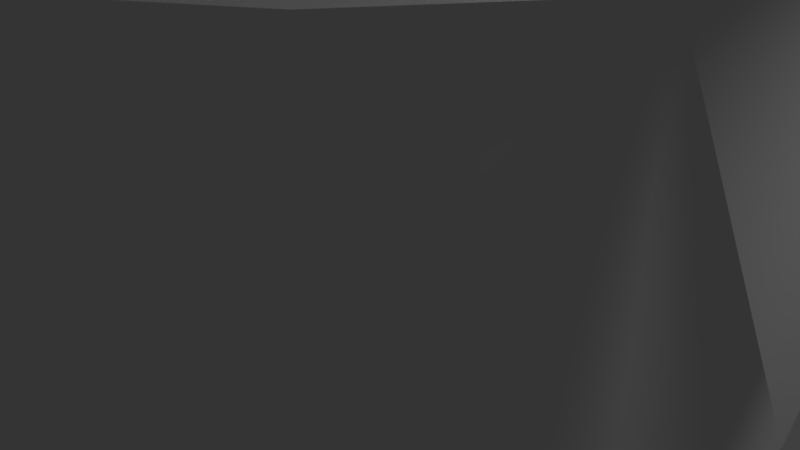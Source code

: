 # Source: knight5.blend  (saved by Blender 2.78.0; exported with 4.5.12 LTS)
import bpy
from mathutils import Matrix  # noqa: F401  (used for matrix-valued properties, if any)

bpy.ops.wm.read_factory_settings(use_empty=True)
scene = bpy.context.scene
scene.name = 'Scene'

# ---- collections
col_collection_1 = bpy.data.collections.new('Collection 1'); scene.collection.children.link(col_collection_1)

# ---- world
world_world = bpy.data.worlds.new('World'); scene.world = world_world
world_world.color = (0.05088, 0.05088, 0.05088)
world_world.use_sun_shadow = False
world_world.sun_shadow_jitter_overblur = 0.0
world_world.cycles.sampling_method = 'MANUAL'

# ---- cameras
cam_camera = bpy.data.cameras.new('Camera')
cam_camera.clip_end = 100.0
cam_camera.lens = 35.0
cam_camera.sensor_width = 32.0
cam_camera.sensor_height = 18.0
cam_camera.ortho_scale = 7.314
cam_camera.dof.focus_distance = 0.0
cam_camera.dof.aperture_fstop = 128.0

# ---- lights
light_lamp = bpy.data.lights.new('Lamp', 'POINT')
light_lamp.transmission_factor = 0.0
light_lamp.cutoff_distance = 30.0
light_lamp.energy = 100.0
light_lamp.shadow_buffer_clip_start = 1.001
light_lamp.shadow_soft_size = 0.1
light_lamp.shadow_maximum_resolution = 0.006
light_lamp.use_absolute_resolution = True

# ---- meshes
me_cylinder = bpy.data.meshes.new('Cylinder')
me_cylinder.from_pydata([(0.8543, -0.5071, 0.6252), (-1.403, 0.03149, 0.308), (-0.03198, 1.132, -1.443), (0.5939, 0.76, 2.293), (1.381, -0.03974, 4.998), (0.04515, -0.7251, 8.508), (-0.2054, 0.9171, 6.474), (1.24, -0.4199, 1.848), (-0.9022, -0.4269, 6.626), (1.179, 0.8597, 10.45), (0.05719, -0.2345, 11.84), (0.3319, 0.8828, -2.5), (1.002, -0.531, -2.535), (-0.05302, -1.029, -2.522), (0.04919, -1.049, 1.413), (-1.058, -0.4265, -2.588), (-0.8534, 0.5335, -2.51), (-0.4423, 0.9164, -2.539), (0.6381, -0.7441, 4.154), (1.075, -0.0009485, 1.042), (0.543, 0.9091, 0.4199), (-1.279, 0.1829, 3.033), (-0.9079, 0.01675, 6.992), (1.139, 0.7159, 5.029), (1.146, -0.4555, 8.482), (-0.2195, 0.168, 9.381), (-0.2682, -0.1973, 8.592), (0.4159, 0.8502, 7.42), (1.688, 0.2961, 9.744), (0.6468, -0.6504, 7.209), (0.03254, 0.6105, 9.809), (-0.2087, -0.4616, 9.256), (1.607, -0.2582, 11.34), (0.6244, -0.5937, 14.44), (0.1114, 0.8137, 13.09), (1.079, 0.7582, 16.1), (1.68, 0.1458, 12.05), (1.111, -0.1206, 15.95), (-0.06232, 0.2513, 10.83), (-0.2227, 0.006835, 10.19), (1.244, 0.5191, 16.56), (-0.1094, -0.2165, 10.87), (0.7444, -0.716, 11.38), (-0.8229, 0.4788, 6.7), (0.1564, 1.039, 5.838), (1.491, -0.1886, 8.063), (-0.9035, 0.8734, 2.02), (-1.173, -0.2741, 5.865), (-0.5815, -0.8607, 5.297), (1.156, 0.372, 2.072), (-0.4578, 1.087, 1.538), (-0.9001, -0.6783, 1.635), (1.158, 0.2939, -2.139), (0.4234, 0.7502, 11.52), (-0.1438, -0.831, 14.84), (-0.07675, 0.3135, 20.81), (-0.6039, -0.8342, 20.05), (-0.8125, 0.3571, 20.36), (-1.497, -0.2253, 19.51), (-1.436, 0.4262, 17.69), (-1.713, -0.3984, 10.35), (-1.705, 0.4284, 14.23), (0.5052, -0.7151, 15.35), (-0.2465, 0.7413, 14.92), (0.8446, 0.6369, 17.45), (0.8844, -0.242, 17.33), (-1.069, -0.5056, 11.34), (-1.008, 0.6526, 13.21), (0.09568, -0.5464, 18.09), (-0.453, -0.2179, 19.71), (-0.2919, 0.1789, 12.47), (-1.193, 0.432, 11.32), (-1.071, -0.05349, 20.1), (-0.8185, -0.5172, 20.47), (0.03913, 0.7614, 24.28), (-0.3376, 0.6737, 16.91), (-1.371, -0.5998, 19.01), (-1.105, -0.7423, 14.57), (-1.388, 0.2948, 19.53), (-1.652, -0.468, 18.15), (-2.078, -0.05717, 9.887), (-1.498, -0.3056, 9.726), (-1.282, -0.5545, 12.23), (-2.043, -0.09704, 13.99), (-2.283, 0.1602, 10.96), (-2.227, -0.1926, 10.95), (-1.808, -0.08702, 16.32), (-1.699, 0.1409, 18.34), (-0.9745, 0.5827, 18.29), (-2.082, 0.3279, 9.949), (-1.516, 0.5343, 11.95), (-0.769, -0.7266, 13.74), (0.05953, -0.8793, 24.38), (-0.4081, -0.06557, 11.68), (0.9757, 0.3977, 18.07), (-0.34, -0.2889, 12.46), (-0.339, -0.9348, 18.81), (0.06976, -0.05501, 19.42), (-0.3405, -0.9178, 17.17), (-0.3704, 0.681, 19.73), (0.03352, -0.4543, 19.67), (-1.453, 0.3028, 9.628), (1.061, 0.6788, 7.512)], [], [(12, 13, 16), (51, 48, 8), (46, 43, 6), (29, 42, 5), (49, 3, 23), (49, 23, 28), (8, 22, 47), (25, 39, 30), (36, 37, 32), (31, 39, 26), (10, 41, 31), (43, 25, 30), (9, 53, 35), (42, 10, 5), (28, 40, 36), (22, 25, 43), (8, 31, 26), (3, 27, 9), (5, 31, 8), (28, 45, 4), (21, 47, 22), (19, 49, 28), (7, 45, 24), (44, 6, 27), (50, 44, 2), (50, 46, 6), (51, 8, 47), (18, 29, 5), (14, 5, 48), (17, 46, 50), (1, 16, 15), (51, 15, 13), (12, 14, 13), (52, 0, 12), (20, 49, 52), (11, 20, 52), (17, 2, 11), (49, 19, 52), (14, 51, 13), (51, 1, 15), (16, 46, 17), (17, 11, 52), (17, 12, 16), (17, 52, 12), (15, 16, 13), (49, 20, 3), (50, 6, 44), (46, 16, 21), (21, 22, 43), (29, 32, 42), (9, 6, 30), (30, 39, 38), (53, 30, 38), (35, 53, 34), (31, 41, 39), (53, 38, 34), (42, 37, 33), (25, 26, 39), (9, 30, 53), (28, 35, 40), (28, 9, 35), (42, 33, 10), (28, 102, 9), (5, 10, 31), (24, 32, 29), (27, 6, 9), (25, 22, 26), (6, 43, 30), (45, 28, 32), (102, 3, 9), (22, 8, 26), (24, 45, 32), (4, 19, 28), (7, 4, 45), (46, 21, 43), (3, 44, 27), (48, 5, 8), (3, 2, 44), (2, 3, 20), (11, 2, 20), (0, 52, 19), (17, 50, 2), (1, 21, 16), (0, 14, 12), (10, 33, 62, 54), (36, 40, 37), (38, 39, 93, 70), (37, 42, 32), (28, 36, 32), (24, 29, 18), (18, 7, 24), (4, 7, 19), (0, 19, 7), (47, 21, 1), (48, 51, 14), (0, 7, 14), (5, 14, 18), (14, 7, 18), (1, 51, 47), (37, 40, 94, 65), (35, 34, 63, 64), (34, 38, 70, 63), (41, 10, 54, 95), (39, 41, 95, 93), (33, 37, 65, 62), (40, 35, 64, 94), (63, 67, 75), (96, 56, 98), (95, 66, 93), (98, 77, 91), (69, 57, 72), (88, 61, 59), (83, 85, 82), (78, 59, 87), (83, 90, 84), (58, 78, 87), (89, 85, 84), (85, 83, 84), (79, 58, 87), (83, 86, 61), (81, 60, 80), (80, 85, 89), (90, 83, 61), (79, 87, 86), (85, 80, 60), (82, 77, 83), (61, 67, 90), (79, 86, 77), (75, 67, 88), (61, 86, 59), (72, 58, 76), (72, 78, 58), (83, 77, 86), (87, 59, 86), (73, 72, 76), (56, 76, 77), (71, 90, 67), (74, 88, 57), (90, 89, 84), (69, 73, 92), (70, 67, 63), (93, 71, 70), (70, 71, 67), (99, 88, 74), (55, 74, 69), (62, 98, 54), (65, 68, 98), (99, 64, 75), (62, 65, 98), (54, 98, 91), (93, 66, 81), (91, 77, 82), (76, 58, 79), (88, 67, 61), (82, 60, 81), (78, 88, 59), (77, 76, 79), (71, 89, 90), (57, 88, 78), (81, 66, 82), (57, 78, 72), (56, 73, 76), (69, 72, 73), (92, 73, 56), (98, 56, 77), (93, 101, 71), (57, 69, 74), (101, 93, 81), (55, 99, 74), (88, 99, 75), (66, 91, 82), (97, 69, 92), (97, 55, 69), (95, 91, 66), (96, 100, 56), (54, 91, 95), (64, 63, 75), (68, 96, 98), (96, 68, 100), (60, 82, 85), (97, 92, 100), (56, 100, 92), (68, 97, 100), (97, 68, 65), (89, 71, 101), (81, 80, 101), (55, 97, 99), (89, 101, 80), (99, 97, 64), (65, 94, 97), (94, 64, 97), (3, 102, 23), (23, 102, 28)])
me_cylinder.use_remesh_preserve_volume = False
me_cylinder.use_remesh_preserve_attributes = False
me_cylinder.use_mirror_vertex_groups = False
me_cylinder.update()
me_vert_004 = bpy.data.meshes.new('Vert.004')
me_vert_004.from_pydata([(3.76, 0.0, 17.01), (3.76, 0.0, 18.98), (4.997, -6.968e-08, 19.5), (4.997, -2.742e-07, 21.02), (5.366, -3.844e-07, 21.84), (5.332, -7.867e-07, 24.83), (4.997, -8.474e-07, 25.29), (5.115, -9.53e-07, 26.07), (4.713, -9.845e-07, 26.31), (4.763, -1.218e-06, 28.05), (4.596, -1.272e-06, 28.45), (4.646, -1.369e-06, 29.17), (4.445, -1.398e-06, 29.39), (4.412, -1.483e-06, 30.02), (3.843, -1.506e-06, 30.19), (3.893, -1.58e-06, 30.74), (3.191, -1.648e-06, 31.24), (3.141, -1.713e-06, 31.73), (2.388, -1.767e-06, 32.13), (2.02, -1.872e-06, 32.91), (0.5977, -1.812e-06, 32.46), (-2.246, -2.048e-06, 34.22), (-2.129, -1.89e-06, 33.05), (-2.129, -1.751e-06, 32.01), (-3.15, -1.6e-06, 30.89), (-2.929, -1.575e-06, 30.7), (-2.697, -1.524e-06, 30.32), (-2.697, -1.477e-06, 29.97), (-2.999, -1.405e-06, 29.44), (-3.486, -1.372e-06, 29.19), (-3.963, -1.374e-06, 29.21), (-5.612, -1.176e-06, 27.73), (-5.601, -1.141e-06, 27.48), (-6.042, -1.085e-06, 27.06), (-6.007, -1.032e-06, 26.66), (-6.193, -1.02e-06, 26.57), (-6.205, -9.791e-07, 26.27), (-5.891, -9.822e-07, 26.29), (-5.647, -9.526e-07, 26.07), (-5.496, -8.98e-07, 25.66), (-5.508, -8.402e-07, 25.23), (-5.729, -8.043e-07, 24.97), (-6.019, -7.84e-07, 24.81), (-6.182, -7.856e-07, 24.83), (-6.217, -7.309e-07, 24.42), (-5.775, -6.529e-07, 23.84), (-5.02, -5.858e-07, 23.34), (-4.16, -6.779e-07, 24.02), (-2.545, -8.402e-07, 25.23), (-1.221, -8.917e-07, 25.62), (-0.5124, -8.964e-07, 25.65), (-0.373, -8.511e-07, 25.31), (-1.221, -7.075e-07, 24.25), (-2.257, -5.101e-07, 22.78), (-3.413, -2.382e-07, 20.75), (-4.477, -1.249e-07, 19.91), (-4.457, -5.374e-08, 19.38), (-3.991, 8.861e-08, 18.98), (-3.977, 2.628e-07, 17.02), (0.001429, 1.314e-07, 17.02), (3.76, 0.0, 17.01), (3.76, -2.978, 17.01), (3.76, -2.978, 18.98), (4.997, -2.978, 19.5), (4.997, -2.978, 21.02), (5.366, -2.978, 21.84), (5.332, -2.978, 24.83), (4.997, -2.978, 25.29), (5.115, -2.978, 26.07), (4.713, -2.978, 26.31), (4.763, -2.978, 28.05), (4.596, -2.978, 28.45), (4.646, -2.978, 29.17), (4.445, -2.978, 29.39), (4.412, -2.978, 30.02), (3.843, -2.978, 30.19), (3.893, -2.978, 30.74), (3.191, -2.978, 31.24), (3.141, -2.978, 31.73), (2.388, -2.978, 32.13), (2.02, -2.978, 32.91), (0.5977, -2.978, 32.46), (-2.246, -2.978, 34.22), (-2.129, -2.978, 33.05), (-2.129, -2.978, 32.01), (-3.15, -2.978, 30.89), (-2.929, -2.978, 30.7), (-2.697, -2.978, 30.32), (-2.697, -2.978, 29.97), (-2.999, -2.978, 29.44), (-3.486, -2.978, 29.19), (-3.963, -2.978, 29.21), (-5.612, -2.978, 27.73), (-5.601, -2.978, 27.48), (-6.042, -2.978, 27.06), (-6.007, -2.978, 26.66), (-6.193, -2.978, 26.57), (-6.205, -2.978, 26.27), (-5.891, -2.978, 26.29), (-5.647, -2.978, 26.07), (-5.496, -2.978, 25.66), (-5.508, -2.978, 25.23), (-5.729, -2.978, 24.97), (-6.019, -2.978, 24.81), (-6.182, -2.978, 24.83), (-6.217, -2.978, 24.42), (-5.775, -2.978, 23.84), (-5.02, -2.978, 23.34), (-4.16, -2.978, 24.02), (-2.545, -2.978, 25.23), (-1.221, -2.978, 25.62), (-0.5124, -2.978, 25.65), (-0.373, -2.978, 25.31), (-1.221, -2.978, 24.25), (-2.257, -2.978, 22.78), (-3.413, -2.978, 20.75), (-4.477, -2.978, 19.91), (-4.457, -2.978, 19.38), (-3.991, -2.978, 18.98), (-3.977, -2.978, 17.02), (0.001429, -2.978, 17.02), (3.76, -2.978, 17.01)], [], [(0, 1, 2, 3, 4, 5, 6, 7, 8, 9, 10, 11, 12, 13, 14, 15, 16, 17, 18, 19, 20, 21, 22, 23, 24, 25, 26, 27, 28, 29, 30, 31, 32, 33, 34, 35, 36, 37, 38, 39, 40, 41, 42, 43, 44, 45, 46, 47, 48, 49, 50, 51, 52, 53, 54, 55, 56, 57, 58, 59, 60), (61, 121, 120, 119, 118, 117, 116, 115, 114, 113, 112, 111, 110, 109, 108, 107, 106, 105, 104, 103, 102, 101, 100, 99, 98, 97, 96, 95, 94, 93, 92, 91, 90, 89, 88, 87, 86, 85, 84, 83, 82, 81, 80, 79, 78, 77, 76, 75, 74, 73, 72, 71, 70, 69, 68, 67, 66, 65, 64, 63, 62), (40, 39, 100, 101), (14, 13, 74, 75), (41, 40, 101, 102), (15, 14, 75, 76), (42, 41, 102, 103), (16, 15, 76, 77), (43, 42, 103, 104), (17, 16, 77, 78), (44, 43, 104, 105), (18, 17, 78, 79), (45, 44, 105, 106), (19, 18, 79, 80), (46, 45, 106, 107), (20, 19, 80, 81), (47, 46, 107, 108), (21, 20, 81, 82), (48, 47, 108, 109), (22, 21, 82, 83), (49, 48, 109, 110), (23, 22, 83, 84), (50, 49, 110, 111), (24, 23, 84, 85), (51, 50, 111, 112), (25, 24, 85, 86), (52, 51, 112, 113), (26, 25, 86, 87), (53, 52, 113, 114), (27, 26, 87, 88), (1, 0, 61, 62), (54, 53, 114, 115), (28, 27, 88, 89), (2, 1, 62, 63), (55, 54, 115, 116), (29, 28, 89, 90), (3, 2, 63, 64), (56, 55, 116, 117), (30, 29, 90, 91), (4, 3, 64, 65), (57, 56, 117, 118), (31, 30, 91, 92), (5, 4, 65, 66), (58, 57, 118, 119), (32, 31, 92, 93), (6, 5, 66, 67), (59, 58, 119, 120), (33, 32, 93, 94), (7, 6, 67, 68), (0, 60, 121, 61), (34, 33, 94, 95), (8, 7, 68, 69), (35, 34, 95, 96), (9, 8, 69, 70), (60, 59, 120, 121), (36, 35, 96, 97), (10, 9, 70, 71), (37, 36, 97, 98), (11, 10, 71, 72), (38, 37, 98, 99), (12, 11, 72, 73), (39, 38, 99, 100), (13, 12, 73, 74)])
me_vert_004.use_remesh_preserve_volume = False
me_vert_004.use_remesh_preserve_attributes = False
me_vert_004.use_mirror_vertex_groups = False
me_vert_004.update()
me_vert = bpy.data.meshes.new('Vert')
me_vert.from_pydata([(4.264, -7.0, -0.01162), (4.264, -7.0, -0.6622), (4.264, -7.0, -1.673), (4.264, -7.0, -2.521), (4.006, -7.0, -2.667), (3.715, -7.0, -2.941), (3.177, -7.0, -3.658), (2.924, -7.0, -4.149), (2.783, -7.0, -4.586), (2.783, -7.0, -5.392), (3.199, -7.0, -5.607), (3.482, -7.0, -5.87), (3.61, -7.0, -6.186), (3.61, -7.0, -6.582), (3.481, -7.0, -6.932), (3.189, -7.0, -7.248), (2.777, -7.0, -7.434), (2.893, -7.0, -7.98), (3.137, -7.0, -8.701), (3.567, -7.0, -9.386), (4.078, -7.0, -9.967), (4.833, -7.0, -10.27), (5.426, -7.0, -10.32), (5.426, -7.0, -10.32), (5.426, -7.0, -14.46), (5.426, -7.0, -14.46), (3.939, -5.368, -0.01162), (3.939, -5.368, -0.6622), (3.939, -5.368, -1.673), (3.939, -5.368, -2.521), (3.701, -5.467, -2.667), (3.432, -5.579, -2.941), (2.935, -5.784, -3.658), (2.701, -5.881, -4.149), (2.571, -5.935, -4.586), (2.571, -5.935, -5.392), (2.956, -5.776, -5.607), (3.217, -5.668, -5.87), (3.335, -5.619, -6.186), (3.335, -5.619, -6.582), (3.216, -5.668, -6.932), (2.947, -5.779, -7.248), (2.566, -5.937, -7.434), (2.673, -5.893, -7.98), (2.898, -5.799, -8.701), (3.295, -5.635, -9.386), (3.768, -5.439, -9.967), (4.465, -5.15, -10.27), (5.013, -4.924, -10.32), (5.013, -4.924, -10.32), (5.013, -4.924, -14.46), (5.013, -4.924, -14.46), (3.015, -3.985, -0.01162), (3.015, -3.985, -0.6622), (3.015, -3.985, -1.673), (3.015, -3.985, -2.521), (2.833, -4.167, -2.667), (2.627, -4.373, -2.941), (2.246, -4.754, -3.658), (2.067, -4.933, -4.149), (1.968, -5.032, -4.586), (1.968, -5.032, -5.392), (2.262, -4.738, -5.607), (2.462, -4.538, -5.87), (2.552, -4.448, -6.186), (2.552, -4.448, -6.582), (2.462, -4.538, -6.932), (2.255, -4.745, -7.248), (1.964, -5.036, -7.434), (2.046, -4.954, -7.98), (2.218, -4.782, -8.701), (2.522, -4.478, -9.386), (2.884, -4.116, -9.967), (3.418, -3.582, -10.27), (3.837, -3.163, -10.32), (3.837, -3.163, -10.32), (3.837, -3.163, -14.46), (3.837, -3.163, -14.46), (1.632, -3.061, -0.01162), (1.632, -3.061, -0.6622), (1.632, -3.061, -1.673), (1.632, -3.061, -2.521), (1.533, -3.299, -2.667), (1.421, -3.568, -2.941), (1.216, -4.065, -3.658), (1.119, -4.299, -4.149), (1.065, -4.429, -4.586), (1.065, -4.429, -5.392), (1.224, -4.044, -5.607), (1.332, -3.783, -5.87), (1.381, -3.665, -6.186), (1.381, -3.665, -6.582), (1.332, -3.784, -6.932), (1.221, -4.053, -7.248), (1.063, -4.434, -7.434), (1.107, -4.327, -7.98), (1.201, -4.102, -8.701), (1.365, -3.705, -9.386), (1.561, -3.232, -9.967), (1.85, -2.535, -10.27), (2.076, -1.987, -10.32), (2.076, -1.987, -10.32), (2.076, -1.987, -14.46), (2.076, -1.987, -14.46), (-1.14e-06, -2.736, -0.01162), (-1.14e-06, -2.736, -0.6622), (-1.14e-06, -2.736, -1.673), (-1.14e-06, -2.736, -2.521), (-1.147e-06, -2.994, -2.667), (-1.177e-06, -3.285, -2.941), (-1.244e-06, -3.823, -3.658), (-1.304e-06, -4.076, -4.149), (-1.356e-06, -4.217, -4.586), (-1.46e-06, -4.217, -5.392), (-1.512e-06, -3.801, -5.607), (-1.557e-06, -3.518, -5.87), (-1.602e-06, -3.39, -6.186), (-1.661e-06, -3.39, -6.582), (-1.699e-06, -3.519, -6.932), (-1.729e-06, -3.811, -7.248), (-1.736e-06, -4.223, -7.434), (-1.818e-06, -4.107, -7.98), (-1.922e-06, -3.863, -8.701), (-2.034e-06, -3.433, -9.386), (-2.131e-06, -2.922, -9.967), (-2.205e-06, -2.167, -10.27), (-2.243e-06, -1.574, -10.32), (-2.243e-06, -1.574, -10.32), (-2.794e-06, -1.574, -14.46), (-2.794e-06, -1.574, -14.46), (-1.632, -3.061, -0.01162), (-1.632, -3.061, -0.6622), (-1.632, -3.061, -1.673), (-1.632, -3.061, -2.521), (-1.533, -3.299, -2.667), (-1.421, -3.568, -2.941), (-1.216, -4.065, -3.658), (-1.119, -4.299, -4.149), (-1.065, -4.429, -4.586), (-1.065, -4.429, -5.392), (-1.224, -4.044, -5.607), (-1.332, -3.783, -5.87), (-1.381, -3.665, -6.186), (-1.381, -3.665, -6.582), (-1.332, -3.784, -6.932), (-1.221, -4.053, -7.248), (-1.063, -4.434, -7.434), (-1.107, -4.327, -7.98), (-1.201, -4.102, -8.701), (-1.365, -3.705, -9.386), (-1.561, -3.232, -9.967), (-1.85, -2.535, -10.27), (-2.076, -1.987, -10.32), (-2.076, -1.987, -10.32), (-2.076, -1.987, -14.46), (-2.076, -1.987, -14.46), (-3.015, -3.985, -0.01162), (-3.015, -3.985, -0.6622), (-3.015, -3.985, -1.673), (-3.015, -3.985, -2.521), (-2.833, -4.167, -2.667), (-2.627, -4.373, -2.941), (-2.246, -4.754, -3.658), (-2.067, -4.933, -4.149), (-1.968, -5.032, -4.586), (-1.968, -5.032, -5.392), (-2.262, -4.738, -5.607), (-2.462, -4.538, -5.87), (-2.552, -4.448, -6.186), (-2.552, -4.448, -6.582), (-2.462, -4.538, -6.932), (-2.255, -4.745, -7.248), (-1.964, -5.036, -7.434), (-2.046, -4.954, -7.98), (-2.218, -4.782, -8.701), (-2.522, -4.478, -9.386), (-2.884, -4.116, -9.967), (-3.418, -3.582, -10.27), (-3.837, -3.163, -10.32), (-3.837, -3.163, -10.32), (-3.837, -3.163, -14.46), (-3.837, -3.163, -14.46), (-3.939, -5.368, -0.01162), (-3.939, -5.368, -0.6622), (-3.939, -5.368, -1.673), (-3.939, -5.368, -2.521), (-3.701, -5.467, -2.667), (-3.432, -5.579, -2.941), (-2.935, -5.784, -3.658), (-2.701, -5.881, -4.149), (-2.571, -5.935, -4.586), (-2.571, -5.935, -5.392), (-2.956, -5.776, -5.607), (-3.217, -5.668, -5.87), (-3.335, -5.619, -6.186), (-3.335, -5.619, -6.582), (-3.216, -5.668, -6.932), (-2.947, -5.779, -7.248), (-2.566, -5.937, -7.434), (-2.673, -5.893, -7.98), (-2.898, -5.799, -8.701), (-3.295, -5.635, -9.386), (-3.768, -5.439, -9.967), (-4.465, -5.15, -10.27), (-5.013, -4.924, -10.32), (-5.013, -4.924, -10.32), (-5.013, -4.924, -14.46), (-5.013, -4.924, -14.46), (-4.264, -7.0, -0.01162), (-4.264, -7.0, -0.6622), (-4.264, -7.0, -1.673), (-4.264, -7.0, -2.521), (-4.006, -7.0, -2.667), (-3.715, -7.0, -2.941), (-3.177, -7.0, -3.658), (-2.924, -7.0, -4.149), (-2.783, -7.0, -4.586), (-2.783, -7.0, -5.392), (-3.199, -7.0, -5.607), (-3.482, -7.0, -5.87), (-3.61, -7.0, -6.186), (-3.61, -7.0, -6.582), (-3.481, -7.0, -6.932), (-3.189, -7.0, -7.248), (-2.777, -7.0, -7.434), (-2.893, -7.0, -7.98), (-3.137, -7.0, -8.701), (-3.567, -7.0, -9.386), (-4.078, -7.0, -9.967), (-4.833, -7.0, -10.27), (-5.426, -7.0, -10.32), (-5.426, -7.0, -10.32), (-5.426, -7.0, -14.46), (-5.426, -7.0, -14.46), (-3.939, -8.632, -0.01162), (-3.939, -8.632, -0.6622), (-3.939, -8.632, -1.673), (-3.939, -8.632, -2.521), (-3.701, -8.533, -2.667), (-3.432, -8.421, -2.941), (-2.935, -8.216, -3.658), (-2.701, -8.119, -4.149), (-2.571, -8.065, -4.586), (-2.571, -8.065, -5.392), (-2.956, -8.224, -5.607), (-3.217, -8.332, -5.87), (-3.335, -8.381, -6.186), (-3.335, -8.381, -6.582), (-3.216, -8.332, -6.932), (-2.947, -8.221, -7.248), (-2.566, -8.063, -7.434), (-2.673, -8.107, -7.98), (-2.898, -8.201, -8.701), (-3.295, -8.365, -9.386), (-3.768, -8.561, -9.967), (-4.465, -8.85, -10.27), (-5.013, -9.076, -10.32), (-5.013, -9.076, -10.32), (-5.013, -9.076, -14.46), (-5.013, -9.076, -14.46), (-3.015, -10.01, -0.01162), (-3.015, -10.01, -0.6622), (-3.015, -10.01, -1.673), (-3.015, -10.01, -2.521), (-2.833, -9.833, -2.667), (-2.627, -9.627, -2.941), (-2.246, -9.246, -3.658), (-2.067, -9.067, -4.149), (-1.968, -8.968, -4.586), (-1.968, -8.968, -5.392), (-2.262, -9.262, -5.607), (-2.462, -9.462, -5.87), (-2.552, -9.552, -6.186), (-2.552, -9.552, -6.582), (-2.462, -9.462, -6.932), (-2.255, -9.255, -7.248), (-1.964, -8.964, -7.434), (-2.046, -9.046, -7.98), (-2.218, -9.218, -8.701), (-2.522, -9.522, -9.386), (-2.884, -9.884, -9.967), (-3.418, -10.42, -10.27), (-3.837, -10.84, -10.32), (-3.837, -10.84, -10.32), (-3.837, -10.84, -14.46), (-3.837, -10.84, -14.46), (-1.632, -10.94, -0.01162), (-1.632, -10.94, -0.6622), (-1.632, -10.94, -1.673), (-1.632, -10.94, -2.521), (-1.533, -10.7, -2.667), (-1.421, -10.43, -2.941), (-1.216, -9.935, -3.658), (-1.119, -9.701, -4.149), (-1.065, -9.571, -4.586), (-1.065, -9.571, -5.392), (-1.224, -9.956, -5.607), (-1.332, -10.22, -5.87), (-1.381, -10.33, -6.186), (-1.381, -10.33, -6.582), (-1.332, -10.22, -6.932), (-1.221, -9.947, -7.248), (-1.063, -9.566, -7.434), (-1.107, -9.673, -7.98), (-1.201, -9.898, -8.701), (-1.365, -10.3, -9.386), (-1.561, -10.77, -9.967), (-1.85, -11.47, -10.27), (-2.076, -12.01, -10.32), (-2.076, -12.01, -10.32), (-2.076, -12.01, -14.46), (-2.076, -12.01, -14.46), (-9.015e-07, -11.26, -0.01162), (-9.015e-07, -11.26, -0.6622), (-9.015e-07, -11.26, -1.673), (-9.015e-07, -11.26, -2.521), (-8.866e-07, -11.01, -2.667), (-8.494e-07, -10.71, -2.941), (-7.6e-07, -10.18, -3.658), (-7.004e-07, -9.924, -4.149), (-6.407e-07, -9.783, -4.586), (-5.364e-07, -9.783, -5.392), (-4.992e-07, -10.2, -5.607), (-4.619e-07, -10.48, -5.87), (-4.172e-07, -10.61, -6.186), (-3.651e-07, -10.61, -6.582), (-3.204e-07, -10.48, -6.932), (-2.757e-07, -10.19, -7.248), (-2.608e-07, -9.777, -7.434), (-1.863e-07, -9.893, -7.98), (-8.196e-08, -10.14, -8.701), (1.49e-08, -10.57, -9.386), (9.686e-08, -11.08, -9.967), (1.49e-07, -11.83, -10.27), (1.565e-07, -12.43, -10.32), (1.565e-07, -12.43, -10.32), (7.153e-07, -12.43, -14.46), (7.153e-07, -12.43, -14.46), (1.632, -10.94, -0.01162), (1.632, -10.94, -0.6622), (1.632, -10.94, -1.673), (1.632, -10.94, -2.521), (1.533, -10.7, -2.667), (1.421, -10.43, -2.941), (1.216, -9.935, -3.658), (1.119, -9.701, -4.149), (1.065, -9.571, -4.586), (1.065, -9.571, -5.392), (1.224, -9.956, -5.607), (1.332, -10.22, -5.87), (1.381, -10.33, -6.186), (1.381, -10.33, -6.582), (1.332, -10.22, -6.932), (1.221, -9.947, -7.248), (1.063, -9.566, -7.434), (1.107, -9.673, -7.98), (1.201, -9.898, -8.701), (1.365, -10.3, -9.386), (1.561, -10.77, -9.967), (1.85, -11.47, -10.27), (2.076, -12.01, -10.32), (2.076, -12.01, -10.32), (2.076, -12.01, -14.46), (2.076, -12.01, -14.46), (3.015, -10.01, -0.01162), (3.015, -10.01, -0.6622), (3.015, -10.01, -1.673), (3.015, -10.01, -2.521), (2.833, -9.833, -2.667), (2.627, -9.627, -2.941), (2.246, -9.246, -3.658), (2.067, -9.067, -4.149), (1.968, -8.968, -4.586), (1.968, -8.968, -5.392), (2.262, -9.262, -5.607), (2.462, -9.462, -5.87), (2.552, -9.552, -6.186), (2.552, -9.552, -6.582), (2.462, -9.462, -6.932), (2.255, -9.255, -7.248), (1.964, -8.964, -7.434), (2.046, -9.046, -7.98), (2.218, -9.218, -8.701), (2.522, -9.522, -9.386), (2.884, -9.884, -9.967), (3.418, -10.42, -10.27), (3.837, -10.84, -10.32), (3.837, -10.84, -10.32), (3.837, -10.84, -14.46), (3.837, -10.84, -14.46), (3.939, -8.632, -0.01162), (3.939, -8.632, -0.6622), (3.939, -8.632, -1.673), (3.939, -8.632, -2.521), (3.701, -8.533, -2.667), (3.432, -8.421, -2.941), (2.935, -8.216, -3.658), (2.701, -8.119, -4.149), (2.571, -8.065, -4.586), (2.571, -8.065, -5.392), (2.956, -8.224, -5.607), (3.217, -8.332, -5.87), (3.335, -8.381, -6.186), (3.335, -8.381, -6.582), (3.216, -8.332, -6.932), (2.947, -8.221, -7.248), (2.566, -8.063, -7.434), (2.673, -8.107, -7.98), (2.898, -8.201, -8.701), (3.295, -8.365, -9.386), (3.768, -8.561, -9.967), (4.465, -8.85, -10.27), (5.013, -9.076, -10.32), (5.013, -9.076, -10.32), (5.013, -9.076, -14.46), (5.013, -9.076, -14.46)], [], [(0, 1, 27, 26), (26, 27, 53, 52), (52, 53, 79, 78), (78, 79, 105, 104), (104, 105, 131, 130), (130, 131, 157, 156), (156, 157, 183, 182), (182, 183, 209, 208), (208, 209, 235, 234), (234, 235, 261, 260), (260, 261, 287, 286), (286, 287, 313, 312), (312, 313, 339, 338), (338, 339, 365, 364), (364, 365, 391, 390), (390, 391, 1, 0), (1, 2, 28, 27), (27, 28, 54, 53), (53, 54, 80, 79), (79, 80, 106, 105), (105, 106, 132, 131), (131, 132, 158, 157), (157, 158, 184, 183), (183, 184, 210, 209), (209, 210, 236, 235), (235, 236, 262, 261), (261, 262, 288, 287), (287, 288, 314, 313), (313, 314, 340, 339), (339, 340, 366, 365), (365, 366, 392, 391), (391, 392, 2, 1), (2, 3, 29, 28), (28, 29, 55, 54), (54, 55, 81, 80), (80, 81, 107, 106), (106, 107, 133, 132), (132, 133, 159, 158), (158, 159, 185, 184), (184, 185, 211, 210), (210, 211, 237, 236), (236, 237, 263, 262), (262, 263, 289, 288), (288, 289, 315, 314), (314, 315, 341, 340), (340, 341, 367, 366), (366, 367, 393, 392), (392, 393, 3, 2), (3, 4, 30, 29), (29, 30, 56, 55), (55, 56, 82, 81), (81, 82, 108, 107), (107, 108, 134, 133), (133, 134, 160, 159), (159, 160, 186, 185), (185, 186, 212, 211), (211, 212, 238, 237), (237, 238, 264, 263), (263, 264, 290, 289), (289, 290, 316, 315), (315, 316, 342, 341), (341, 342, 368, 367), (367, 368, 394, 393), (393, 394, 4, 3), (4, 5, 31, 30), (30, 31, 57, 56), (56, 57, 83, 82), (82, 83, 109, 108), (108, 109, 135, 134), (134, 135, 161, 160), (160, 161, 187, 186), (186, 187, 213, 212), (212, 213, 239, 238), (238, 239, 265, 264), (264, 265, 291, 290), (290, 291, 317, 316), (316, 317, 343, 342), (342, 343, 369, 368), (368, 369, 395, 394), (394, 395, 5, 4), (5, 6, 32, 31), (31, 32, 58, 57), (57, 58, 84, 83), (83, 84, 110, 109), (109, 110, 136, 135), (135, 136, 162, 161), (161, 162, 188, 187), (187, 188, 214, 213), (213, 214, 240, 239), (239, 240, 266, 265), (265, 266, 292, 291), (291, 292, 318, 317), (317, 318, 344, 343), (343, 344, 370, 369), (369, 370, 396, 395), (395, 396, 6, 5), (6, 7, 33, 32), (32, 33, 59, 58), (58, 59, 85, 84), (84, 85, 111, 110), (110, 111, 137, 136), (136, 137, 163, 162), (162, 163, 189, 188), (188, 189, 215, 214), (214, 215, 241, 240), (240, 241, 267, 266), (266, 267, 293, 292), (292, 293, 319, 318), (318, 319, 345, 344), (344, 345, 371, 370), (370, 371, 397, 396), (396, 397, 7, 6), (7, 8, 34, 33), (33, 34, 60, 59), (59, 60, 86, 85), (85, 86, 112, 111), (111, 112, 138, 137), (137, 138, 164, 163), (163, 164, 190, 189), (189, 190, 216, 215), (215, 216, 242, 241), (241, 242, 268, 267), (267, 268, 294, 293), (293, 294, 320, 319), (319, 320, 346, 345), (345, 346, 372, 371), (371, 372, 398, 397), (397, 398, 8, 7), (8, 9, 35, 34), (34, 35, 61, 60), (60, 61, 87, 86), (86, 87, 113, 112), (112, 113, 139, 138), (138, 139, 165, 164), (164, 165, 191, 190), (190, 191, 217, 216), (216, 217, 243, 242), (242, 243, 269, 268), (268, 269, 295, 294), (294, 295, 321, 320), (320, 321, 347, 346), (346, 347, 373, 372), (372, 373, 399, 398), (398, 399, 9, 8), (9, 10, 36, 35), (35, 36, 62, 61), (61, 62, 88, 87), (87, 88, 114, 113), (113, 114, 140, 139), (139, 140, 166, 165), (165, 166, 192, 191), (191, 192, 218, 217), (217, 218, 244, 243), (243, 244, 270, 269), (269, 270, 296, 295), (295, 296, 322, 321), (321, 322, 348, 347), (347, 348, 374, 373), (373, 374, 400, 399), (399, 400, 10, 9), (10, 11, 37, 36), (36, 37, 63, 62), (62, 63, 89, 88), (88, 89, 115, 114), (114, 115, 141, 140), (140, 141, 167, 166), (166, 167, 193, 192), (192, 193, 219, 218), (218, 219, 245, 244), (244, 245, 271, 270), (270, 271, 297, 296), (296, 297, 323, 322), (322, 323, 349, 348), (348, 349, 375, 374), (374, 375, 401, 400), (400, 401, 11, 10), (11, 12, 38, 37), (37, 38, 64, 63), (63, 64, 90, 89), (89, 90, 116, 115), (115, 116, 142, 141), (141, 142, 168, 167), (167, 168, 194, 193), (193, 194, 220, 219), (219, 220, 246, 245), (245, 246, 272, 271), (271, 272, 298, 297), (297, 298, 324, 323), (323, 324, 350, 349), (349, 350, 376, 375), (375, 376, 402, 401), (401, 402, 12, 11), (12, 13, 39, 38), (38, 39, 65, 64), (64, 65, 91, 90), (90, 91, 117, 116), (116, 117, 143, 142), (142, 143, 169, 168), (168, 169, 195, 194), (194, 195, 221, 220), (220, 221, 247, 246), (246, 247, 273, 272), (272, 273, 299, 298), (298, 299, 325, 324), (324, 325, 351, 350), (350, 351, 377, 376), (376, 377, 403, 402), (402, 403, 13, 12), (13, 14, 40, 39), (39, 40, 66, 65), (65, 66, 92, 91), (91, 92, 118, 117), (117, 118, 144, 143), (143, 144, 170, 169), (169, 170, 196, 195), (195, 196, 222, 221), (221, 222, 248, 247), (247, 248, 274, 273), (273, 274, 300, 299), (299, 300, 326, 325), (325, 326, 352, 351), (351, 352, 378, 377), (377, 378, 404, 403), (403, 404, 14, 13), (14, 15, 41, 40), (40, 41, 67, 66), (66, 67, 93, 92), (92, 93, 119, 118), (118, 119, 145, 144), (144, 145, 171, 170), (170, 171, 197, 196), (196, 197, 223, 222), (222, 223, 249, 248), (248, 249, 275, 274), (274, 275, 301, 300), (300, 301, 327, 326), (326, 327, 353, 352), (352, 353, 379, 378), (378, 379, 405, 404), (404, 405, 15, 14), (15, 16, 42, 41), (41, 42, 68, 67), (67, 68, 94, 93), (93, 94, 120, 119), (119, 120, 146, 145), (145, 146, 172, 171), (171, 172, 198, 197), (197, 198, 224, 223), (223, 224, 250, 249), (249, 250, 276, 275), (275, 276, 302, 301), (301, 302, 328, 327), (327, 328, 354, 353), (353, 354, 380, 379), (379, 380, 406, 405), (405, 406, 16, 15), (16, 17, 43, 42), (42, 43, 69, 68), (68, 69, 95, 94), (94, 95, 121, 120), (120, 121, 147, 146), (146, 147, 173, 172), (172, 173, 199, 198), (198, 199, 225, 224), (224, 225, 251, 250), (250, 251, 277, 276), (276, 277, 303, 302), (302, 303, 329, 328), (328, 329, 355, 354), (354, 355, 381, 380), (380, 381, 407, 406), (406, 407, 17, 16), (17, 18, 44, 43), (43, 44, 70, 69), (69, 70, 96, 95), (95, 96, 122, 121), (121, 122, 148, 147), (147, 148, 174, 173), (173, 174, 200, 199), (199, 200, 226, 225), (225, 226, 252, 251), (251, 252, 278, 277), (277, 278, 304, 303), (303, 304, 330, 329), (329, 330, 356, 355), (355, 356, 382, 381), (381, 382, 408, 407), (407, 408, 18, 17), (18, 19, 45, 44), (44, 45, 71, 70), (70, 71, 97, 96), (96, 97, 123, 122), (122, 123, 149, 148), (148, 149, 175, 174), (174, 175, 201, 200), (200, 201, 227, 226), (226, 227, 253, 252), (252, 253, 279, 278), (278, 279, 305, 304), (304, 305, 331, 330), (330, 331, 357, 356), (356, 357, 383, 382), (382, 383, 409, 408), (408, 409, 19, 18), (19, 20, 46, 45), (45, 46, 72, 71), (71, 72, 98, 97), (97, 98, 124, 123), (123, 124, 150, 149), (149, 150, 176, 175), (175, 176, 202, 201), (201, 202, 228, 227), (227, 228, 254, 253), (253, 254, 280, 279), (279, 280, 306, 305), (305, 306, 332, 331), (331, 332, 358, 357), (357, 358, 384, 383), (383, 384, 410, 409), (409, 410, 20, 19), (20, 21, 47, 46), (46, 47, 73, 72), (72, 73, 99, 98), (98, 99, 125, 124), (124, 125, 151, 150), (150, 151, 177, 176), (176, 177, 203, 202), (202, 203, 229, 228), (228, 229, 255, 254), (254, 255, 281, 280), (280, 281, 307, 306), (306, 307, 333, 332), (332, 333, 359, 358), (358, 359, 385, 384), (384, 385, 411, 410), (410, 411, 21, 20), (21, 22, 48, 47), (47, 48, 74, 73), (73, 74, 100, 99), (99, 100, 126, 125), (125, 126, 152, 151), (151, 152, 178, 177), (177, 178, 204, 203), (203, 204, 230, 229), (229, 230, 256, 255), (255, 256, 282, 281), (281, 282, 308, 307), (307, 308, 334, 333), (333, 334, 360, 359), (359, 360, 386, 385), (385, 386, 412, 411), (411, 412, 22, 21), (22, 23, 49, 48), (48, 49, 75, 74), (74, 75, 101, 100), (100, 101, 127, 126), (126, 127, 153, 152), (152, 153, 179, 178), (178, 179, 205, 204), (204, 205, 231, 230), (230, 231, 257, 256), (256, 257, 283, 282), (282, 283, 309, 308), (308, 309, 335, 334), (334, 335, 361, 360), (360, 361, 387, 386), (386, 387, 413, 412), (412, 413, 23, 22), (23, 24, 50, 49), (49, 50, 76, 75), (75, 76, 102, 101), (101, 102, 128, 127), (127, 128, 154, 153), (153, 154, 180, 179), (179, 180, 206, 205), (205, 206, 232, 231), (231, 232, 258, 257), (257, 258, 284, 283), (283, 284, 310, 309), (309, 310, 336, 335), (335, 336, 362, 361), (361, 362, 388, 387), (387, 388, 414, 413), (413, 414, 24, 23), (24, 25, 51, 50), (50, 51, 77, 76), (76, 77, 103, 102), (102, 103, 129, 128), (128, 129, 155, 154), (154, 155, 181, 180), (180, 181, 207, 206), (206, 207, 233, 232), (232, 233, 259, 258), (258, 259, 285, 284), (284, 285, 311, 310), (310, 311, 337, 336), (336, 337, 363, 362), (362, 363, 389, 388), (388, 389, 415, 414), (414, 415, 25, 24), (26, 52, 78, 104, 130, 156, 182, 208, 234, 260, 286, 312, 338, 364, 390, 0), (51, 25, 415, 389, 363, 337, 311, 285, 259, 233, 207, 181, 155, 129, 103, 77)])
me_vert.polygons.foreach_set('use_smooth', [True] * 402)
me_vert.use_remesh_preserve_volume = False
me_vert.use_remesh_preserve_attributes = False
me_vert.use_mirror_vertex_groups = False
me_vert.update()

# ---- objects
ob_cylinder = bpy.data.objects.new('Cylinder', me_cylinder)
ob_vert_004 = bpy.data.objects.new('Vert.004', me_vert_004)
ob_vert = bpy.data.objects.new('Vert', me_vert)
ob_lamp = bpy.data.objects.new('Lamp', light_lamp)
ob_camera = bpy.data.objects.new('Camera', cam_camera)

# ---- transforms, parenting, visibility, modifiers, constraints
ob_cylinder.location = (0.0, 0.0, 15.66)
ob_cylinder.scale = (4.243, 4.257, 1.0)
ob_cylinder.lineart.crease_threshold = 0.0
ob_vert_004.location = (0.0, 4.255, -2.278)
ob_vert_004.scale = (1.0, 2.85, 1.0)
ob_vert_004.hide_viewport = True
ob_vert_004.lineart.crease_threshold = 0.0
ob_vert.location = (0.0, 7.0, 14.66)
ob_vert.hide_viewport = True
ob_vert.lineart.crease_threshold = 0.0
ob_lamp.location = (4.076, 1.005, 5.904)
ob_lamp.rotation_euler = (0.6503, 0.05522, 1.866)
ob_lamp.lock_rotations_4d = False
ob_lamp.empty_display_type = 'ARROWS'
ob_lamp.color = (0.0, 0.0, 0.0, 0.0)
ob_lamp.hide_viewport = True
ob_lamp.lineart.crease_threshold = 0.0
ob_camera.location = (7.481, -6.508, 5.344)
ob_camera.rotation_euler = (1.109, 0.0, 0.8149)
ob_camera.lock_rotations_4d = False
ob_camera.empty_display_type = 'ARROWS'
ob_camera.color = (0.0, 0.0, 0.0, 0.0)
ob_camera.hide_viewport = True
ob_camera.display_type = 'WIRE'
ob_camera.lineart.crease_threshold = 0.0

# ---- collection membership
col_collection_1.objects.link(ob_cylinder)
col_collection_1.objects.link(ob_vert_004)
col_collection_1.objects.link(ob_vert)
col_collection_1.objects.link(ob_lamp)
col_collection_1.objects.link(ob_camera)

# ---- scene / render settings (as saved in the file)
scene.camera = ob_camera
scene.frame_start = 1; scene.frame_end = 250; scene.frame_set(12)
scene.render.engine = 'BLENDER_EEVEE_NEXT'
scene.render.resolution_percentage = 50
scene.render.dither_intensity = 0.0
scene.cycles.use_denoising = False
scene.cycles.samples = 128
scene.cycles.sampling_pattern = 'TABULATED_SOBOL'
scene.cycles.light_sampling_threshold = 0.0
scene.cycles.use_adaptive_sampling = False
scene.cycles.use_light_tree = False
scene.cycles.blur_glossy = 0.0
scene.cycles.sample_clamp_indirect = 0.0
scene.view_settings.view_transform = 'Standard'
bpy.context.view_layer.update()

